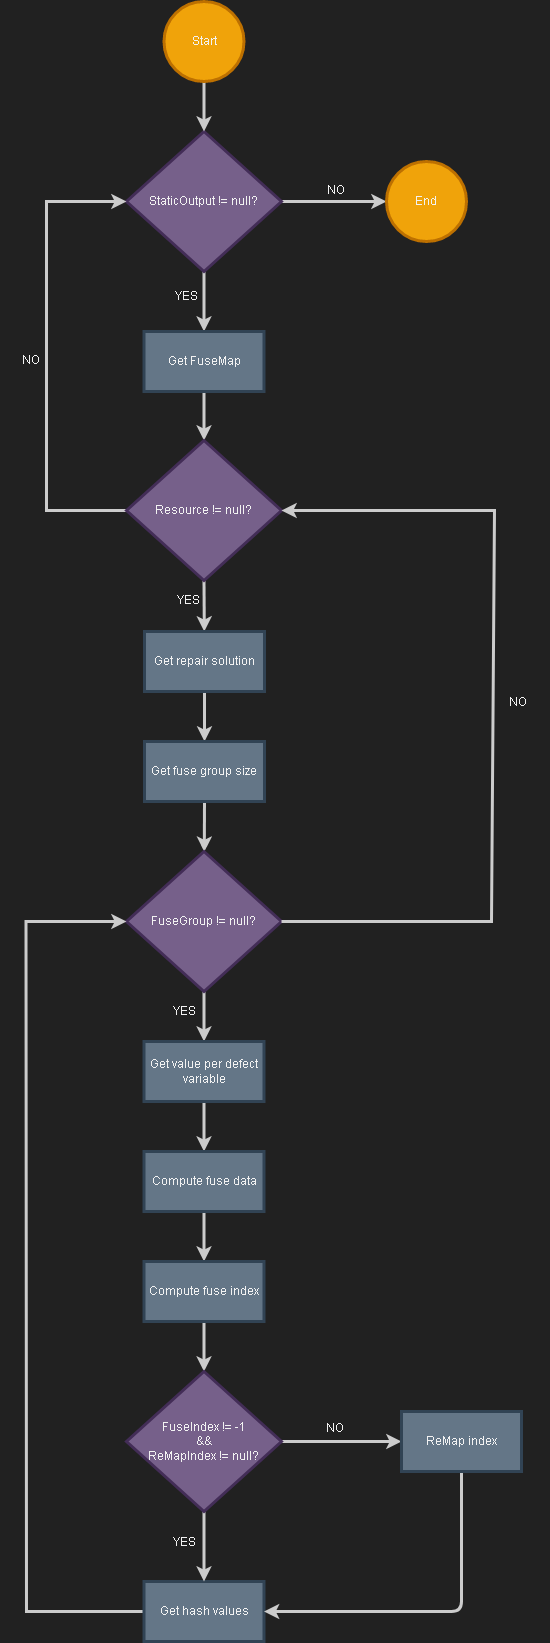

The diagram above was exported from draw.io. Its source (the exported page's mxGraphModel, read from the mxfile embedded in the PNG):
<mxGraphModel dx="1386" dy="792" grid="0" gridSize="10" guides="1" tooltips="1" connect="1" arrows="1" fold="1" page="1" pageScale="1" pageWidth="850" pageHeight="1100" background="#212121" math="0" shadow="0">
  <root>
    <mxCell id="0" />
    <mxCell id="1" parent="0" />
    <mxCell id="7" style="edgeStyle=none;html=1;rounded=0;strokeColor=#CCCCCC;strokeWidth=3;fontColor=#F2F2F2;" parent="1" source="3" target="6" edge="1">
      <mxGeometry relative="1" as="geometry" />
    </mxCell>
    <mxCell id="15" style="edgeStyle=none;html=1;exitX=1;exitY=0.5;exitDx=0;exitDy=0;rounded=0;strokeColor=#CCCCCC;strokeWidth=3;fontColor=#F2F2F2;" parent="1" source="3" target="8" edge="1">
      <mxGeometry relative="1" as="geometry" />
    </mxCell>
    <mxCell id="3" value="StaticOutput != null?" style="rhombus;whiteSpace=wrap;html=1;fillColor=#76608a;fontColor=#F2F2F2;strokeColor=#432D57;rounded=0;strokeWidth=3;" parent="1" vertex="1">
      <mxGeometry x="245" y="190" width="155" height="140" as="geometry" />
    </mxCell>
    <mxCell id="5" style="edgeStyle=none;html=1;exitX=0.5;exitY=1;exitDx=0;exitDy=0;rounded=0;strokeColor=#CCCCCC;strokeWidth=3;fontColor=#F2F2F2;" parent="1" source="4" target="3" edge="1">
      <mxGeometry relative="1" as="geometry" />
    </mxCell>
    <mxCell id="4" value="Start" style="ellipse;whiteSpace=wrap;html=1;aspect=fixed;fillColor=#f0a30a;fontColor=#F2F2F2;strokeColor=#BD7000;rounded=0;strokeWidth=3;" parent="1" vertex="1">
      <mxGeometry x="282.5" y="60" width="80" height="80" as="geometry" />
    </mxCell>
    <mxCell id="14" style="edgeStyle=none;html=1;exitX=0.5;exitY=1;exitDx=0;exitDy=0;rounded=0;strokeColor=#CCCCCC;strokeWidth=3;fontColor=#F2F2F2;" parent="1" source="6" target="13" edge="1">
      <mxGeometry relative="1" as="geometry" />
    </mxCell>
    <mxCell id="6" value="Get FuseMap" style="rounded=0;whiteSpace=wrap;html=1;strokeColor=#314354;strokeWidth=3;fontColor=#F2F2F2;fillColor=#647687;" parent="1" vertex="1">
      <mxGeometry x="262.5" y="390" width="120" height="60" as="geometry" />
    </mxCell>
    <mxCell id="8" value="End" style="ellipse;whiteSpace=wrap;html=1;aspect=fixed;fillColor=#f0a30a;fontColor=#F2F2F2;strokeColor=#BD7000;rounded=0;strokeWidth=3;" parent="1" vertex="1">
      <mxGeometry x="505" y="220" width="80" height="80" as="geometry" />
    </mxCell>
    <mxCell id="10" value="YES" style="text;html=1;strokeColor=none;fillColor=none;align=center;verticalAlign=middle;whiteSpace=wrap;rounded=0;strokeWidth=3;fontColor=#F2F2F2;" parent="1" vertex="1">
      <mxGeometry x="275" y="340" width="60" height="30" as="geometry" />
    </mxCell>
    <mxCell id="11" value="NO" style="text;html=1;strokeColor=none;fillColor=none;align=center;verticalAlign=middle;whiteSpace=wrap;rounded=0;strokeWidth=3;fontColor=#F2F2F2;" parent="1" vertex="1">
      <mxGeometry x="425" y="234" width="60" height="30" as="geometry" />
    </mxCell>
    <mxCell id="17" style="edgeStyle=none;html=1;exitX=0;exitY=0.5;exitDx=0;exitDy=0;entryX=0;entryY=0.5;entryDx=0;entryDy=0;rounded=0;strokeColor=#CCCCCC;strokeWidth=3;fontColor=#F2F2F2;" parent="1" source="13" target="3" edge="1">
      <mxGeometry relative="1" as="geometry">
        <Array as="points">
          <mxPoint x="165" y="569" />
          <mxPoint x="165" y="260" />
        </Array>
      </mxGeometry>
    </mxCell>
    <mxCell id="22" style="edgeStyle=none;html=1;exitX=0.5;exitY=1;exitDx=0;exitDy=0;rounded=0;strokeColor=#CCCCCC;strokeWidth=3;fontColor=#F2F2F2;" parent="1" source="13" target="19" edge="1">
      <mxGeometry relative="1" as="geometry" />
    </mxCell>
    <mxCell id="13" value="Resource != null?" style="rhombus;whiteSpace=wrap;html=1;fillColor=#76608a;fontColor=#F2F2F2;strokeColor=#432D57;rounded=0;strokeWidth=3;" parent="1" vertex="1">
      <mxGeometry x="245" y="499" width="155" height="140" as="geometry" />
    </mxCell>
    <mxCell id="18" value="NO" style="text;html=1;strokeColor=none;fillColor=none;align=center;verticalAlign=middle;whiteSpace=wrap;rounded=0;strokeWidth=3;fontColor=#F2F2F2;" parent="1" vertex="1">
      <mxGeometry x="120" y="404" width="60" height="30" as="geometry" />
    </mxCell>
    <mxCell id="23" style="edgeStyle=none;html=1;exitX=0.5;exitY=1;exitDx=0;exitDy=0;rounded=0;strokeColor=#CCCCCC;strokeWidth=3;fontColor=#F2F2F2;" parent="1" source="19" target="20" edge="1">
      <mxGeometry relative="1" as="geometry" />
    </mxCell>
    <mxCell id="19" value="Get repair solution" style="rounded=0;whiteSpace=wrap;html=1;strokeColor=#314354;strokeWidth=3;fontColor=#F2F2F2;fillColor=#647687;" parent="1" vertex="1">
      <mxGeometry x="263" y="690" width="120" height="60" as="geometry" />
    </mxCell>
    <mxCell id="24" style="edgeStyle=none;html=1;exitX=0.5;exitY=1;exitDx=0;exitDy=0;rounded=0;strokeColor=#CCCCCC;strokeWidth=3;fontColor=#F2F2F2;" parent="1" source="20" target="25" edge="1">
      <mxGeometry relative="1" as="geometry">
        <mxPoint x="322.6875" y="910" as="targetPoint" />
      </mxGeometry>
    </mxCell>
    <mxCell id="20" value="Get fuse group size" style="rounded=0;whiteSpace=wrap;html=1;strokeColor=#314354;strokeWidth=3;fontColor=#F2F2F2;fillColor=#647687;" parent="1" vertex="1">
      <mxGeometry x="263" y="800" width="120" height="60" as="geometry" />
    </mxCell>
    <mxCell id="36" style="edgeStyle=none;html=1;exitX=0.5;exitY=1;exitDx=0;exitDy=0;rounded=0;strokeColor=#CCCCCC;strokeWidth=3;fontColor=#F2F2F2;" parent="1" source="25" target="31" edge="1">
      <mxGeometry relative="1" as="geometry" />
    </mxCell>
    <mxCell id="25" value="FuseGroup != null?" style="rhombus;whiteSpace=wrap;html=1;fillColor=#76608a;fontColor=#F2F2F2;strokeColor=#432D57;rounded=0;strokeWidth=3;" parent="1" vertex="1">
      <mxGeometry x="245" y="910" width="155" height="140" as="geometry" />
    </mxCell>
    <mxCell id="29" style="edgeStyle=none;html=1;exitX=1;exitY=0.5;exitDx=0;exitDy=0;entryX=1;entryY=0.5;entryDx=0;entryDy=0;rounded=0;strokeColor=#CCCCCC;strokeWidth=3;fontColor=#F2F2F2;" parent="1" source="25" target="13" edge="1">
      <mxGeometry relative="1" as="geometry">
        <Array as="points">
          <mxPoint x="610" y="980" />
          <mxPoint x="613" y="569" />
        </Array>
        <mxPoint x="612.5" y="1040" as="sourcePoint" />
      </mxGeometry>
    </mxCell>
    <mxCell id="37" style="edgeStyle=none;html=1;exitX=0.5;exitY=1;exitDx=0;exitDy=0;entryX=0.5;entryY=0;entryDx=0;entryDy=0;rounded=0;strokeColor=#CCCCCC;strokeWidth=3;fontColor=#F2F2F2;" parent="1" source="31" target="32" edge="1">
      <mxGeometry relative="1" as="geometry" />
    </mxCell>
    <mxCell id="31" value="Get value per defect variable" style="rounded=0;whiteSpace=wrap;html=1;strokeColor=#314354;strokeWidth=3;fontColor=#F2F2F2;fillColor=#647687;" parent="1" vertex="1">
      <mxGeometry x="262.5" y="1100" width="120" height="60" as="geometry" />
    </mxCell>
    <mxCell id="38" style="edgeStyle=none;html=1;exitX=0.5;exitY=1;exitDx=0;exitDy=0;rounded=0;strokeColor=#CCCCCC;strokeWidth=3;fontColor=#F2F2F2;" parent="1" source="32" target="33" edge="1">
      <mxGeometry relative="1" as="geometry" />
    </mxCell>
    <mxCell id="32" value="Compute fuse data" style="rounded=0;whiteSpace=wrap;html=1;strokeColor=#314354;strokeWidth=3;fontColor=#F2F2F2;fillColor=#647687;" parent="1" vertex="1">
      <mxGeometry x="262.5" y="1210" width="120" height="60" as="geometry" />
    </mxCell>
    <mxCell id="52" style="edgeStyle=none;html=1;exitX=0.5;exitY=1;exitDx=0;exitDy=0;strokeColor=#CCCCCC;strokeWidth=3;fontColor=#F2F2F2;" parent="1" source="33" target="51" edge="1">
      <mxGeometry relative="1" as="geometry" />
    </mxCell>
    <mxCell id="33" value="Compute fuse index" style="rounded=0;whiteSpace=wrap;html=1;strokeColor=#314354;strokeWidth=3;fontColor=#F2F2F2;fillColor=#647687;" parent="1" vertex="1">
      <mxGeometry x="262.5" y="1320" width="120" height="60" as="geometry" />
    </mxCell>
    <mxCell id="35" style="edgeStyle=none;html=1;entryX=0;entryY=0.5;entryDx=0;entryDy=0;rounded=0;exitX=0;exitY=0.5;exitDx=0;exitDy=0;strokeColor=#CCCCCC;strokeWidth=3;fontColor=#F2F2F2;" parent="1" source="34" target="25" edge="1">
      <mxGeometry relative="1" as="geometry">
        <Array as="points">
          <mxPoint x="145" y="1670" />
          <mxPoint x="144.5" y="980" />
        </Array>
        <mxPoint x="262.5" y="1580" as="sourcePoint" />
      </mxGeometry>
    </mxCell>
    <mxCell id="34" value="Get hash values" style="rounded=0;whiteSpace=wrap;html=1;strokeColor=#314354;strokeWidth=3;fontColor=#F2F2F2;fillColor=#647687;" parent="1" vertex="1">
      <mxGeometry x="262.5" y="1640" width="120" height="60" as="geometry" />
    </mxCell>
    <mxCell id="42" value="YES" style="text;html=1;strokeColor=none;fillColor=none;align=center;verticalAlign=middle;whiteSpace=wrap;rounded=0;strokeWidth=3;fontColor=#F2F2F2;" parent="1" vertex="1">
      <mxGeometry x="277" y="644" width="60" height="30" as="geometry" />
    </mxCell>
    <mxCell id="43" value="YES" style="text;html=1;strokeColor=none;fillColor=none;align=center;verticalAlign=middle;whiteSpace=wrap;rounded=0;strokeWidth=3;fontColor=#F2F2F2;" parent="1" vertex="1">
      <mxGeometry x="272.5" y="1055" width="60" height="30" as="geometry" />
    </mxCell>
    <mxCell id="45" value="NO" style="text;html=1;strokeColor=none;fillColor=none;align=center;verticalAlign=middle;whiteSpace=wrap;rounded=0;strokeWidth=3;fontColor=#F2F2F2;" parent="1" vertex="1">
      <mxGeometry x="607" y="746" width="60" height="30" as="geometry" />
    </mxCell>
    <mxCell id="53" style="edgeStyle=none;html=1;exitX=0.5;exitY=1;exitDx=0;exitDy=0;entryX=0.5;entryY=0;entryDx=0;entryDy=0;strokeColor=#CCCCCC;strokeWidth=3;fontColor=#F2F2F2;" parent="1" source="51" target="34" edge="1">
      <mxGeometry relative="1" as="geometry" />
    </mxCell>
    <mxCell id="56" style="edgeStyle=none;html=1;exitX=1;exitY=0.5;exitDx=0;exitDy=0;entryX=0;entryY=0.5;entryDx=0;entryDy=0;strokeColor=#CCCCCC;strokeWidth=3;fontColor=#F2F2F2;" parent="1" source="51" target="55" edge="1">
      <mxGeometry relative="1" as="geometry" />
    </mxCell>
    <mxCell id="51" value="FuseIndex != -1&lt;br&gt;&amp;amp;&amp;amp;&lt;br&gt;ReMapIndex != null?" style="rhombus;whiteSpace=wrap;html=1;fillColor=#76608a;fontColor=#F2F2F2;strokeColor=#432D57;rounded=0;strokeWidth=3;" parent="1" vertex="1">
      <mxGeometry x="245" y="1430" width="155" height="140" as="geometry" />
    </mxCell>
    <mxCell id="54" value="YES" style="text;html=1;strokeColor=none;fillColor=none;align=center;verticalAlign=middle;whiteSpace=wrap;rounded=0;strokeWidth=3;fontColor=#F2F2F2;" parent="1" vertex="1">
      <mxGeometry x="273" y="1586.42" width="60" height="30" as="geometry" />
    </mxCell>
    <mxCell id="57" style="edgeStyle=none;html=1;exitX=0.5;exitY=1;exitDx=0;exitDy=0;entryX=1;entryY=0.5;entryDx=0;entryDy=0;strokeColor=#CCCCCC;strokeWidth=3;fontColor=#F2F2F2;" parent="1" source="55" target="34" edge="1">
      <mxGeometry relative="1" as="geometry">
        <Array as="points">
          <mxPoint x="580" y="1670" />
        </Array>
      </mxGeometry>
    </mxCell>
    <mxCell id="55" value="ReMap index" style="rounded=0;whiteSpace=wrap;html=1;strokeColor=#314354;strokeWidth=3;fontColor=#F2F2F2;fillColor=#647687;" parent="1" vertex="1">
      <mxGeometry x="520" y="1470" width="120" height="60" as="geometry" />
    </mxCell>
    <mxCell id="58" value="NO" style="text;html=1;strokeColor=none;fillColor=none;align=center;verticalAlign=middle;whiteSpace=wrap;rounded=0;strokeWidth=3;fontColor=#F2F2F2;" parent="1" vertex="1">
      <mxGeometry x="424" y="1472" width="60" height="30" as="geometry" />
    </mxCell>
  </root>
</mxGraphModel>